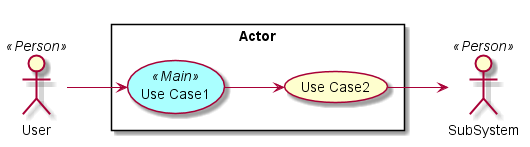

The diagram above was rendered by PlantUML. Its source (embedded in the PNG):
@startuml

left to right direction

skinparam usecase {
  BackgroudnColor #ffffaa
  BackgroundColor<<Main>> #aaffff
}
actor :User: <<Person>>
actor :SubSystem: <<Person>>


rectangle "Actor" {
UseCase UC1 <<Main>> as "Use Case1"
UseCase UC2  as "Use Case2"


User --> UC1
UC1 --> UC2
UC2 --> SubSystem
}

@enduml